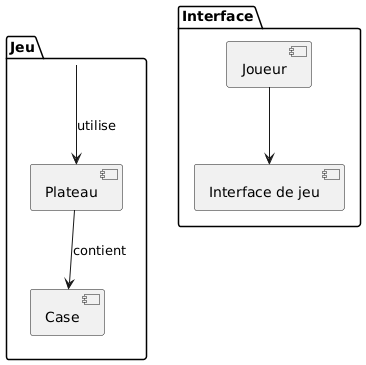

The diagram above was rendered by PlantUML. Its source (embedded in the PNG):
@startuml
package "Jeu" {
    [Jeu] --> [Plateau] : utilise
    [Plateau] --> [Case] : contient
}

package "Interface" {
    [Joueur] --> [Interface de jeu]
}
@enduml